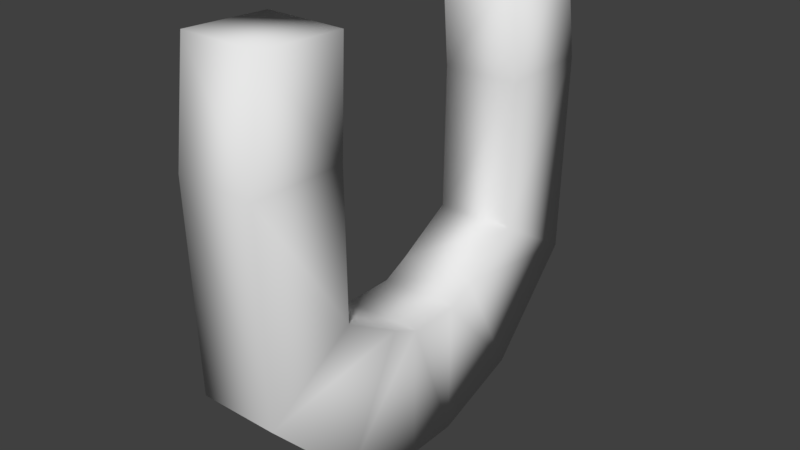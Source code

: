 # Source: Magnet.blend  (saved by Blender 2.78.0; exported with 4.5.12 LTS)
import bpy
from mathutils import Matrix  # noqa: F401  (used for matrix-valued properties, if any)

bpy.ops.wm.read_factory_settings(use_empty=True)
scene = bpy.context.scene
scene.name = 'Scene'

# ---- collections
col_collection_1 = bpy.data.collections.new('Collection 1'); scene.collection.children.link(col_collection_1)

# ---- world
world_world = bpy.data.worlds.new('World'); scene.world = world_world
world_world.color = (0.05088, 0.05088, 0.05088)
world_world.use_sun_shadow = False
world_world.sun_shadow_jitter_overblur = 0.0
world_world.cycles.sampling_method = 'MANUAL'

# ---- meshes
me_cube_001 = bpy.data.meshes.new('Cube.001')
me_cube_001.from_pydata([(-1.0, 0.6713, -1.401), (-1.0, 0.6713, 2.114), (1.0, 0.6713, -1.401), (1.0, 0.6713, 2.114), (-1.0, 1.371, 2.46), (-1.0, 2.956, -0.5735), (1.0, 2.956, -0.5735), (1.0, 1.371, 2.46), (-1.0, 2.891, 3.36), (-1.0, 5.244, 1.913), (1.0, 5.244, 1.913), (1.0, 2.891, 3.36), (-1.0, 2.954, 7.059), (-1.0, 5.382, 7.11), (1.0, 5.382, 7.11), (1.0, 2.954, 7.059), (-1.03, 2.761, 9.722), (-1.03, 4.945, 9.859), (0.9705, 4.945, 9.859), (0.9705, 2.761, 9.722), (-1.0, -0.6713, -1.401), (-1.0, -0.6713, 2.114), (1.0, -0.6713, -1.401), (1.0, -0.6713, 2.114), (-1.0, -1.371, 2.46), (-1.0, -2.956, -0.5735), (1.0, -2.956, -0.5735), (1.0, -1.371, 2.46), (-1.0, -2.891, 3.36), (-1.0, -5.244, 1.913), (1.0, -5.244, 1.913), (1.0, -2.891, 3.36), (-1.0, -2.954, 7.059), (-1.0, -5.382, 7.11), (1.0, -5.382, 7.11), (1.0, -2.954, 7.059), (-1.03, -2.806, 9.731), (-1.03, -4.994, 9.85), (0.9705, -4.994, 9.85), (0.9705, -2.806, 9.731)], [], [(1, 3, 7, 4), (4, 7, 11, 8), (0, 1, 4, 5), (3, 2, 6, 7), (2, 0, 5, 6), (11, 10, 14, 15), (5, 4, 8, 9), (7, 6, 10, 11), (6, 5, 9, 10), (12, 15, 19, 16), (10, 9, 13, 14), (8, 11, 15, 12), (9, 8, 12, 13), (17, 16, 19, 18), (13, 12, 16, 17), (15, 14, 18, 19), (14, 13, 17, 18), (21, 24, 27, 23), (24, 28, 31, 27), (20, 25, 24, 21), (23, 27, 26, 22), (22, 26, 25, 20), (31, 35, 34, 30), (25, 29, 28, 24), (27, 31, 30, 26), (26, 30, 29, 25), (32, 36, 39, 35), (30, 34, 33, 29), (28, 32, 35, 31), (29, 33, 32, 28), (37, 38, 39, 36), (33, 37, 36, 32), (35, 39, 38, 34), (34, 38, 37, 33), (3, 1, 21, 23), (0, 20, 21, 1), (0, 2, 22, 20), (2, 3, 23, 22)])
me_cube_001.polygons.foreach_set('use_smooth', [True] * 38)
_uv = me_cube_001.uv_layers.new(name='UVMap')
_uv.uv.foreach_set('vector', [0.6588, 0.9557, 0.6575, 0.9557, 0.6575, 0.9544, 0.6588, 0.9544, 0.6588, 0.9544, 0.6575, 0.9544, 0.6575, 0.9515, 0.6588, 0.9515, 0.6955, 0.8798, 0.6946, 0.9119, 0.7081, 0.9178, 0.7192, 0.8857, 0.6946, 0.9119, 0.6955, 0.8798, 0.7192, 0.8857, 0.7081, 0.9178, 0.6955, 0.8798, 0.6955, 0.8798, 0.7192, 0.8857, 0.7192, 0.8857, 0.7179, 0.9324, 0.7453, 0.9145, 0.7477, 0.9715, 0.7196, 0.9713, 0.7192, 0.8857, 0.7081, 0.9178, 0.7179, 0.9324, 0.7453, 0.9145, 0.7081, 0.9178, 0.7192, 0.8857, 0.7453, 0.9145, 0.7179, 0.9324, 0.7192, 0.8857, 0.7192, 0.8857, 0.7453, 0.9145, 0.7453, 0.9145, 0.6599, 0.9812, 0.6586, 0.9812, 0.6587, 0.9767, 0.66, 0.9767, 0.7453, 0.9145, 0.7453, 0.9145, 0.7477, 0.9715, 0.7477, 0.9715, 0.6588, 0.9515, 0.6575, 0.9515, 0.6575, 0.9452, 0.6588, 0.9452, 0.7453, 0.9145, 0.7179, 0.9324, 0.7196, 0.9713, 0.7477, 0.9715, 0.747, 0.9989, 0.7178, 0.999, 0.7178, 0.999, 0.747, 0.9989, 0.7477, 0.9715, 0.7196, 0.9713, 0.7178, 0.999, 0.747, 0.9989, 0.7196, 0.9713, 0.7477, 0.9715, 0.747, 0.9989, 0.7178, 0.999, 0.7477, 0.9715, 0.7477, 0.9715, 0.747, 0.9989, 0.747, 0.9989, 0.6588, 0.958, 0.6588, 0.9593, 0.6575, 0.9593, 0.6575, 0.958, 0.6588, 0.9593, 0.6588, 0.9623, 0.6575, 0.9623, 0.6575, 0.9593, 0.6783, 0.8804, 0.6534, 0.8872, 0.6688, 0.9169, 0.6802, 0.9125, 0.6802, 0.9125, 0.6688, 0.9169, 0.6534, 0.8872, 0.6783, 0.8804, 0.6783, 0.8804, 0.6534, 0.8872, 0.6534, 0.8872, 0.6783, 0.8804, 0.6559, 0.933, 0.6567, 0.9716, 0.628, 0.9715, 0.6304, 0.9132, 0.6534, 0.8872, 0.6304, 0.9132, 0.6559, 0.933, 0.6688, 0.9169, 0.6688, 0.9169, 0.6559, 0.933, 0.6304, 0.9132, 0.6534, 0.8872, 0.6534, 0.8872, 0.6304, 0.9132, 0.6304, 0.9132, 0.6534, 0.8872, 0.6581, 0.9923, 0.658, 0.9878, 0.6604, 0.9878, 0.6605, 0.9923, 0.6304, 0.9132, 0.628, 0.9715, 0.628, 0.9715, 0.6304, 0.9132, 0.6588, 0.9623, 0.6588, 0.9685, 0.6575, 0.9685, 0.6575, 0.9623, 0.6304, 0.9132, 0.628, 0.9715, 0.6567, 0.9716, 0.6559, 0.933, 0.6579, 0.9835, 0.6603, 0.9835, 0.6604, 0.9878, 0.658, 0.9878, 0.628, 0.9715, 0.6279, 0.9997, 0.6574, 0.9994, 0.6567, 0.9716, 0.6567, 0.9716, 0.6574, 0.9994, 0.6279, 0.9997, 0.628, 0.9715, 0.628, 0.9715, 0.6279, 0.9997, 0.6279, 0.9997, 0.628, 0.9715, 0.6575, 0.9557, 0.6588, 0.9557, 0.6588, 0.958, 0.6575, 0.958, 0.6955, 0.8798, 0.6783, 0.8804, 0.6802, 0.9125, 0.6946, 0.9119, 0.6955, 0.8798, 0.6955, 0.8798, 0.6783, 0.8804, 0.6783, 0.8804, 0.6955, 0.8798, 0.6946, 0.9119, 0.6802, 0.9125, 0.6783, 0.8804])
me_cube_001.use_remesh_preserve_volume = False
me_cube_001.use_remesh_preserve_attributes = False
me_cube_001.use_mirror_vertex_groups = False
me_cube_001.update()

# ---- objects
ob_cube = bpy.data.objects.new('Cube', me_cube_001)

# ---- transforms, parenting, visibility, modifiers, constraints
ob_cube.location = (0.0, 0.02358, 0.0)
ob_cube.scale = (0.3222, 0.3222, 0.3222)
ob_cube.lineart.crease_threshold = 0.0

# ---- collection membership
col_collection_1.objects.link(ob_cube)

# ---- scene / render settings (as saved in the file)
scene.frame_start = 1; scene.frame_end = 250; scene.frame_set(1)
scene.render.engine = 'BLENDER_EEVEE_NEXT'
scene.render.resolution_percentage = 50
scene.render.dither_intensity = 0.0
scene.cycles.use_denoising = False
scene.cycles.samples = 128
scene.cycles.sampling_pattern = 'TABULATED_SOBOL'
scene.cycles.light_sampling_threshold = 0.0
scene.cycles.use_adaptive_sampling = False
scene.cycles.use_light_tree = False
scene.cycles.blur_glossy = 0.0
scene.cycles.sample_clamp_indirect = 0.0
scene.view_settings.view_transform = 'Standard'
bpy.context.view_layer.update()

# ---- added for rendering (the .blend has no active camera and no usable light): camera, sun
cam_auto = bpy.data.cameras.new('AutoCamera')
cam_auto.lens = 50.0
cam_auto.sensor_width = 36.0
cam_auto.clip_end = 1000.0
ob_auto_camera = bpy.data.objects.new('AutoCamera', cam_auto)
scene.collection.objects.link(ob_auto_camera)
ob_auto_camera.location = (4.67871, -5.59658, 5.10948)
ob_auto_camera.rotation_euler = (1.09748, -7.21219e-08, 0.694738)
scene.camera = ob_auto_camera
light_auto_sun = bpy.data.lights.new('AutoSun', 'SUN')
light_auto_sun.energy = 3.0
light_auto_sun.angle = 0.0523599
ob_auto_sun = bpy.data.objects.new('AutoSun', light_auto_sun)
scene.collection.objects.link(ob_auto_sun)
ob_auto_sun.rotation_euler = (0.872665, 0.174533, 0.523599)
bpy.context.view_layer.update()
